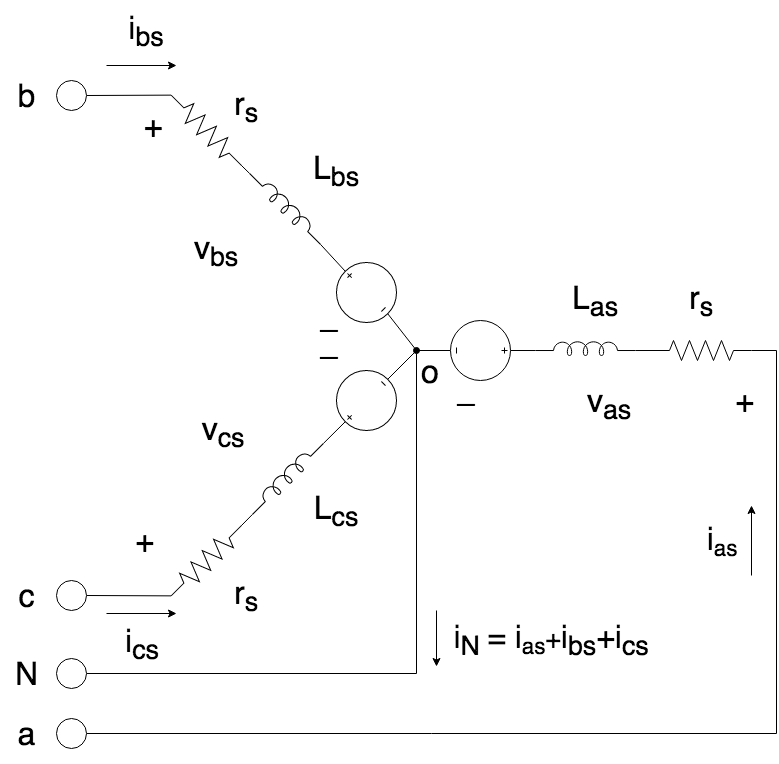

The diagram above was exported from draw.io. Its source (the exported page's mxGraphModel, read from the mxfile embedded in the PNG):
<mxGraphModel dx="1645" dy="1323" grid="1" gridSize="10" guides="1" tooltips="1" connect="1" arrows="1" fold="1" page="1" pageScale="1" pageWidth="827" pageHeight="1169" math="0" shadow="0">
  <root>
    <mxCell id="0" />
    <mxCell id="1" parent="0" />
    <mxCell id="2" value="" style="pointerEvents=1;verticalLabelPosition=bottom;shadow=0;dashed=0;align=center;html=1;verticalAlign=top;shape=mxgraph.electrical.resistors.resistor_2;rotation=45;" vertex="1" parent="1">
      <mxGeometry x="164" y="126" width="100" height="20" as="geometry" />
    </mxCell>
    <mxCell id="7" style="rounded=0;orthogonalLoop=1;jettySize=auto;html=1;exitX=1;exitY=0.645;exitDx=0;exitDy=0;exitPerimeter=0;entryX=0.5;entryY=0;entryDx=0;entryDy=0;entryPerimeter=0;endArrow=none;endFill=0;" edge="1" parent="1" source="3" target="5">
      <mxGeometry relative="1" as="geometry" />
    </mxCell>
    <mxCell id="8" style="rounded=0;orthogonalLoop=1;jettySize=auto;html=1;exitX=0;exitY=0.645;exitDx=0;exitDy=0;exitPerimeter=0;entryX=1;entryY=0.5;entryDx=0;entryDy=0;entryPerimeter=0;endArrow=none;endFill=0;" edge="1" parent="1" source="3" target="2">
      <mxGeometry relative="1" as="geometry" />
    </mxCell>
    <mxCell id="3" value="" style="pointerEvents=1;verticalLabelPosition=bottom;shadow=0;dashed=0;align=center;html=1;verticalAlign=top;shape=mxgraph.electrical.inductors.inductor_5;rotation=45;" vertex="1" parent="1">
      <mxGeometry x="244" y="206" width="100" height="14" as="geometry" />
    </mxCell>
    <mxCell id="22" style="edgeStyle=none;rounded=0;orthogonalLoop=1;jettySize=auto;html=1;exitX=0.5;exitY=1;exitDx=0;exitDy=0;exitPerimeter=0;entryX=0.5;entryY=1;entryDx=0;entryDy=0;entryPerimeter=0;endArrow=none;endFill=0;" edge="1" parent="1" source="5" target="13">
      <mxGeometry relative="1" as="geometry">
        <Array as="points">
          <mxPoint x="424" y="356" />
        </Array>
      </mxGeometry>
    </mxCell>
    <mxCell id="5" value="" style="pointerEvents=1;verticalLabelPosition=bottom;shadow=0;dashed=0;align=center;html=1;verticalAlign=top;shape=mxgraph.electrical.signal_sources.source;aspect=fixed;points=[[0.5,0,0],[1,0.5,0],[0.5,1,0],[0,0.5,0]];elSignalType=dc3;rotation=-45;" vertex="1" parent="1">
      <mxGeometry x="344" y="268" width="60" height="60" as="geometry" />
    </mxCell>
    <mxCell id="9" value="" style="pointerEvents=1;verticalLabelPosition=bottom;shadow=0;dashed=0;align=center;html=1;verticalAlign=top;shape=mxgraph.electrical.resistors.resistor_2;rotation=-45;" vertex="1" parent="1">
      <mxGeometry x="164" y="556" width="100" height="20" as="geometry" />
    </mxCell>
    <mxCell id="10" style="rounded=0;orthogonalLoop=1;jettySize=auto;html=1;exitX=1;exitY=0.645;exitDx=0;exitDy=0;exitPerimeter=0;entryX=0.5;entryY=0;entryDx=0;entryDy=0;entryPerimeter=0;endArrow=none;endFill=0;" edge="1" parent="1" source="12" target="13">
      <mxGeometry relative="1" as="geometry" />
    </mxCell>
    <mxCell id="11" style="rounded=0;orthogonalLoop=1;jettySize=auto;html=1;exitX=0;exitY=0.645;exitDx=0;exitDy=0;exitPerimeter=0;entryX=1;entryY=0.5;entryDx=0;entryDy=0;entryPerimeter=0;endArrow=none;endFill=0;" edge="1" parent="1" source="12" target="9">
      <mxGeometry relative="1" as="geometry" />
    </mxCell>
    <mxCell id="12" value="" style="pointerEvents=1;verticalLabelPosition=bottom;shadow=0;dashed=0;align=center;html=1;verticalAlign=top;shape=mxgraph.electrical.inductors.inductor_5;rotation=-45;" vertex="1" parent="1">
      <mxGeometry x="244" y="476" width="100" height="14" as="geometry" />
    </mxCell>
    <mxCell id="13" value="" style="pointerEvents=1;verticalLabelPosition=bottom;shadow=0;dashed=0;align=center;html=1;verticalAlign=top;shape=mxgraph.electrical.signal_sources.source;aspect=fixed;points=[[0.5,0,0],[1,0.5,0],[0.5,1,0],[0,0.5,0]];elSignalType=dc3;rotation=-135;" vertex="1" parent="1">
      <mxGeometry x="344" y="376" width="60" height="60" as="geometry" />
    </mxCell>
    <mxCell id="14" value="" style="pointerEvents=1;verticalLabelPosition=bottom;shadow=0;dashed=0;align=center;html=1;verticalAlign=top;shape=mxgraph.electrical.resistors.resistor_2;rotation=0;" vertex="1" parent="1">
      <mxGeometry x="659" y="346" width="100" height="20" as="geometry" />
    </mxCell>
    <mxCell id="20" style="edgeStyle=none;rounded=0;orthogonalLoop=1;jettySize=auto;html=1;exitX=0;exitY=0.645;exitDx=0;exitDy=0;exitPerimeter=0;entryX=0.5;entryY=0;entryDx=0;entryDy=0;entryPerimeter=0;endArrow=none;endFill=0;" edge="1" parent="1" source="17" target="18">
      <mxGeometry relative="1" as="geometry" />
    </mxCell>
    <mxCell id="21" style="edgeStyle=none;rounded=0;orthogonalLoop=1;jettySize=auto;html=1;exitX=1;exitY=0.645;exitDx=0;exitDy=0;exitPerimeter=0;entryX=0;entryY=0.5;entryDx=0;entryDy=0;entryPerimeter=0;endArrow=none;endFill=0;" edge="1" parent="1" source="17">
      <mxGeometry relative="1" as="geometry">
        <mxPoint x="660" y="356" as="targetPoint" />
      </mxGeometry>
    </mxCell>
    <mxCell id="17" value="" style="pointerEvents=1;verticalLabelPosition=bottom;shadow=0;dashed=0;align=center;html=1;verticalAlign=top;shape=mxgraph.electrical.inductors.inductor_5;rotation=0;" vertex="1" parent="1">
      <mxGeometry x="543" y="347" width="100" height="14" as="geometry" />
    </mxCell>
    <mxCell id="23" style="edgeStyle=none;rounded=0;orthogonalLoop=1;jettySize=auto;html=1;exitX=0.5;exitY=1;exitDx=0;exitDy=0;exitPerimeter=0;endArrow=none;endFill=0;" edge="1" parent="1" source="18">
      <mxGeometry relative="1" as="geometry">
        <mxPoint x="424" y="356" as="targetPoint" />
      </mxGeometry>
    </mxCell>
    <mxCell id="18" value="" style="pointerEvents=1;verticalLabelPosition=bottom;shadow=0;dashed=0;align=center;html=1;verticalAlign=top;shape=mxgraph.electrical.signal_sources.source;aspect=fixed;points=[[0.5,0,0],[1,0.5,0],[0.5,1,0],[0,0.5,0]];elSignalType=dc3;rotation=90;" vertex="1" parent="1">
      <mxGeometry x="458" y="326" width="60" height="60" as="geometry" />
    </mxCell>
    <mxCell id="25" style="edgeStyle=none;rounded=0;orthogonalLoop=1;jettySize=auto;html=1;exitX=1;exitY=0.5;exitDx=0;exitDy=0;entryX=0;entryY=0.5;entryDx=0;entryDy=0;entryPerimeter=0;endArrow=none;endFill=0;" edge="1" parent="1" source="24" target="2">
      <mxGeometry relative="1" as="geometry" />
    </mxCell>
    <mxCell id="24" value="" style="verticalLabelPosition=bottom;shadow=0;dashed=0;align=center;html=1;verticalAlign=top;strokeWidth=1;shape=ellipse;" vertex="1" parent="1">
      <mxGeometry x="64" y="86" width="30" height="30" as="geometry" />
    </mxCell>
    <mxCell id="27" style="edgeStyle=none;rounded=0;orthogonalLoop=1;jettySize=auto;html=1;exitX=1;exitY=0.5;exitDx=0;exitDy=0;entryX=0;entryY=0.5;entryDx=0;entryDy=0;entryPerimeter=0;endArrow=none;endFill=0;" edge="1" parent="1" source="26" target="9">
      <mxGeometry relative="1" as="geometry" />
    </mxCell>
    <mxCell id="26" value="" style="verticalLabelPosition=bottom;shadow=0;dashed=0;align=center;html=1;verticalAlign=top;strokeWidth=1;shape=ellipse;" vertex="1" parent="1">
      <mxGeometry x="64" y="586" width="30" height="30" as="geometry" />
    </mxCell>
    <mxCell id="29" style="edgeStyle=none;rounded=0;orthogonalLoop=1;jettySize=auto;html=1;exitX=1;exitY=0.5;exitDx=0;exitDy=0;endArrow=oval;endFill=1;" edge="1" parent="1" source="28">
      <mxGeometry relative="1" as="geometry">
        <mxPoint x="424" y="356" as="targetPoint" />
        <Array as="points">
          <mxPoint x="424" y="679" />
        </Array>
      </mxGeometry>
    </mxCell>
    <mxCell id="28" value="" style="verticalLabelPosition=bottom;shadow=0;dashed=0;align=center;html=1;verticalAlign=top;strokeWidth=1;shape=ellipse;" vertex="1" parent="1">
      <mxGeometry x="64" y="664" width="30" height="30" as="geometry" />
    </mxCell>
    <mxCell id="31" style="edgeStyle=none;rounded=0;orthogonalLoop=1;jettySize=auto;html=1;exitX=1;exitY=0.5;exitDx=0;exitDy=0;endArrow=none;endFill=0;entryX=1;entryY=0.5;entryDx=0;entryDy=0;entryPerimeter=0;" edge="1" parent="1" source="30" target="14">
      <mxGeometry relative="1" as="geometry">
        <mxPoint x="784" y="722" as="targetPoint" />
        <Array as="points">
          <mxPoint x="784" y="739" />
          <mxPoint x="784" y="356" />
        </Array>
      </mxGeometry>
    </mxCell>
    <mxCell id="30" value="" style="verticalLabelPosition=bottom;shadow=0;dashed=0;align=center;html=1;verticalAlign=top;strokeWidth=1;shape=ellipse;" vertex="1" parent="1">
      <mxGeometry x="64" y="724" width="30" height="30" as="geometry" />
    </mxCell>
    <mxCell id="32" value="b" style="text;html=1;strokeColor=none;fillColor=none;align=center;verticalAlign=middle;whiteSpace=wrap;rounded=0;fontSize=32;" vertex="1" parent="1">
      <mxGeometry x="8.5" y="71" width="51" height="60" as="geometry" />
    </mxCell>
    <mxCell id="36" value="o" style="text;html=1;strokeColor=none;fillColor=none;align=center;verticalAlign=middle;whiteSpace=wrap;rounded=0;fontSize=32;" vertex="1" parent="1">
      <mxGeometry x="388" y="347" width="100" height="60" as="geometry" />
    </mxCell>
    <mxCell id="37" value="r&lt;sub&gt;s&lt;/sub&gt;" style="text;html=1;strokeColor=none;fillColor=none;align=center;verticalAlign=middle;whiteSpace=wrap;rounded=0;fontSize=32;" vertex="1" parent="1">
      <mxGeometry x="214" y="82" width="80" height="60" as="geometry" />
    </mxCell>
    <mxCell id="38" value="r&lt;sub&gt;s&lt;/sub&gt;" style="text;html=1;strokeColor=none;fillColor=none;align=center;verticalAlign=middle;whiteSpace=wrap;rounded=0;fontSize=32;" vertex="1" parent="1">
      <mxGeometry x="214" y="571" width="80" height="60" as="geometry" />
    </mxCell>
    <mxCell id="39" value="r&lt;sub&gt;s&lt;/sub&gt;" style="text;html=1;strokeColor=none;fillColor=none;align=center;verticalAlign=middle;whiteSpace=wrap;rounded=0;fontSize=32;" vertex="1" parent="1">
      <mxGeometry x="669" y="276" width="80" height="60" as="geometry" />
    </mxCell>
    <mxCell id="40" value="L&lt;sub&gt;as&lt;/sub&gt;" style="text;html=1;strokeColor=none;fillColor=none;align=center;verticalAlign=middle;whiteSpace=wrap;rounded=0;fontSize=32;" vertex="1" parent="1">
      <mxGeometry x="563" y="276" width="80" height="60" as="geometry" />
    </mxCell>
    <mxCell id="41" value="L&lt;sub&gt;cs&lt;/sub&gt;" style="text;html=1;strokeColor=none;fillColor=none;align=center;verticalAlign=middle;whiteSpace=wrap;rounded=0;fontSize=32;" vertex="1" parent="1">
      <mxGeometry x="304" y="486" width="80" height="60" as="geometry" />
    </mxCell>
    <mxCell id="42" value="L&lt;sub&gt;bs&lt;/sub&gt;" style="text;html=1;strokeColor=none;fillColor=none;align=center;verticalAlign=middle;whiteSpace=wrap;rounded=0;fontSize=32;" vertex="1" parent="1">
      <mxGeometry x="304" y="146" width="80" height="60" as="geometry" />
    </mxCell>
    <mxCell id="43" value="" style="endArrow=classic;html=1;fontSize=32;" edge="1" parent="1">
      <mxGeometry width="50" height="50" relative="1" as="geometry">
        <mxPoint x="114" y="71" as="sourcePoint" />
        <mxPoint x="184" y="71" as="targetPoint" />
      </mxGeometry>
    </mxCell>
    <mxCell id="45" value="i&lt;sub&gt;bs&lt;/sub&gt;" style="text;html=1;strokeColor=none;fillColor=none;align=center;verticalAlign=middle;whiteSpace=wrap;rounded=0;fontSize=32;" vertex="1" parent="1">
      <mxGeometry x="114" y="6" width="80" height="60" as="geometry" />
    </mxCell>
    <mxCell id="46" value="+" style="text;html=1;strokeColor=none;fillColor=none;align=center;verticalAlign=middle;whiteSpace=wrap;rounded=0;fontSize=32;" vertex="1" parent="1">
      <mxGeometry x="131" y="101" width="60" height="60" as="geometry" />
    </mxCell>
    <mxCell id="47" value="_" style="text;html=1;strokeColor=none;fillColor=none;align=center;verticalAlign=middle;whiteSpace=wrap;rounded=0;fontSize=32;" vertex="1" parent="1">
      <mxGeometry x="307" y="292" width="60" height="60" as="geometry" />
    </mxCell>
    <mxCell id="49" value="v&lt;sub&gt;bs&lt;/sub&gt;" style="text;html=1;strokeColor=none;fillColor=none;align=center;verticalAlign=middle;whiteSpace=wrap;rounded=0;fontSize=32;" vertex="1" parent="1">
      <mxGeometry x="184" y="226" width="80" height="60" as="geometry" />
    </mxCell>
    <mxCell id="50" value="_" style="text;html=1;strokeColor=none;fillColor=none;align=center;verticalAlign=middle;whiteSpace=wrap;rounded=0;fontSize=32;" vertex="1" parent="1">
      <mxGeometry x="307" y="319" width="60" height="60" as="geometry" />
    </mxCell>
    <mxCell id="51" value="+" style="text;html=1;strokeColor=none;fillColor=none;align=center;verticalAlign=middle;whiteSpace=wrap;rounded=0;fontSize=32;" vertex="1" parent="1">
      <mxGeometry x="124" y="516" width="57" height="60" as="geometry" />
    </mxCell>
    <mxCell id="52" value="v&lt;sub&gt;cs&lt;/sub&gt;" style="text;html=1;strokeColor=none;fillColor=none;align=center;verticalAlign=middle;whiteSpace=wrap;rounded=0;fontSize=32;" vertex="1" parent="1">
      <mxGeometry x="191" y="407" width="80" height="60" as="geometry" />
    </mxCell>
    <mxCell id="53" value="_" style="text;html=1;strokeColor=none;fillColor=none;align=center;verticalAlign=middle;whiteSpace=wrap;rounded=0;fontSize=32;" vertex="1" parent="1">
      <mxGeometry x="444" y="366" width="60" height="60" as="geometry" />
    </mxCell>
    <mxCell id="54" value="+" style="text;html=1;strokeColor=none;fillColor=none;align=center;verticalAlign=middle;whiteSpace=wrap;rounded=0;fontSize=32;" vertex="1" parent="1">
      <mxGeometry x="724" y="376" width="57" height="60" as="geometry" />
    </mxCell>
    <mxCell id="55" value="v&lt;sub&gt;as&lt;/sub&gt;" style="text;html=1;strokeColor=none;fillColor=none;align=center;verticalAlign=middle;whiteSpace=wrap;rounded=0;fontSize=32;" vertex="1" parent="1">
      <mxGeometry x="577" y="379" width="80" height="60" as="geometry" />
    </mxCell>
    <mxCell id="56" value="" style="endArrow=classic;html=1;fontSize=32;" edge="1" parent="1">
      <mxGeometry width="50" height="50" relative="1" as="geometry">
        <mxPoint x="113.99999999999977" y="619" as="sourcePoint" />
        <mxPoint x="184" y="619" as="targetPoint" />
      </mxGeometry>
    </mxCell>
    <mxCell id="57" value="i&lt;sub&gt;cs&lt;/sub&gt;" style="text;html=1;strokeColor=none;fillColor=none;align=center;verticalAlign=middle;whiteSpace=wrap;rounded=0;fontSize=32;" vertex="1" parent="1">
      <mxGeometry x="110" y="624" width="80" height="50" as="geometry" />
    </mxCell>
    <mxCell id="58" value="" style="endArrow=classic;html=1;fontSize=32;" edge="1" parent="1">
      <mxGeometry width="50" height="50" relative="1" as="geometry">
        <mxPoint x="759" y="581" as="sourcePoint" />
        <mxPoint x="759" y="511" as="targetPoint" />
      </mxGeometry>
    </mxCell>
    <mxCell id="59" value="i&lt;span style=&quot;font-size: 26.6667px&quot;&gt;&lt;sub&gt;as&lt;/sub&gt;&lt;/span&gt;" style="text;html=1;strokeColor=none;fillColor=none;align=center;verticalAlign=middle;whiteSpace=wrap;rounded=0;fontSize=32;" vertex="1" parent="1">
      <mxGeometry x="701" y="521" width="58" height="50" as="geometry" />
    </mxCell>
    <mxCell id="60" value="c" style="text;html=1;strokeColor=none;fillColor=none;align=center;verticalAlign=middle;whiteSpace=wrap;rounded=0;fontSize=32;" vertex="1" parent="1">
      <mxGeometry x="8.5" y="571" width="51" height="60" as="geometry" />
    </mxCell>
    <mxCell id="61" value="N" style="text;html=1;strokeColor=none;fillColor=none;align=center;verticalAlign=middle;whiteSpace=wrap;rounded=0;fontSize=32;" vertex="1" parent="1">
      <mxGeometry x="8.5" y="649" width="51" height="60" as="geometry" />
    </mxCell>
    <mxCell id="62" value="a" style="text;html=1;strokeColor=none;fillColor=none;align=center;verticalAlign=middle;whiteSpace=wrap;rounded=0;fontSize=32;" vertex="1" parent="1">
      <mxGeometry x="8.5" y="709" width="51" height="60" as="geometry" />
    </mxCell>
    <mxCell id="63" value="" style="endArrow=classic;html=1;fontSize=32;" edge="1" parent="1">
      <mxGeometry width="50" height="50" relative="1" as="geometry">
        <mxPoint x="443.99999999999994" y="616" as="sourcePoint" />
        <mxPoint x="443.99999999999994" y="672" as="targetPoint" />
      </mxGeometry>
    </mxCell>
    <mxCell id="64" value="i&lt;sub&gt;N&amp;nbsp;&lt;/sub&gt;= i&lt;span style=&quot;font-size: 26.6667px&quot;&gt;&lt;sub&gt;as&lt;/sub&gt;+&lt;/span&gt;i&lt;sub&gt;bs&lt;/sub&gt;+i&lt;sub&gt;cs&lt;/sub&gt;&lt;span style=&quot;font-size: 26.6667px&quot;&gt;&lt;br&gt;&lt;/span&gt;" style="text;html=1;strokeColor=none;fillColor=none;align=center;verticalAlign=middle;whiteSpace=wrap;rounded=0;fontSize=32;" vertex="1" parent="1">
      <mxGeometry x="444" y="620" width="230" height="50" as="geometry" />
    </mxCell>
  </root>
</mxGraphModel>